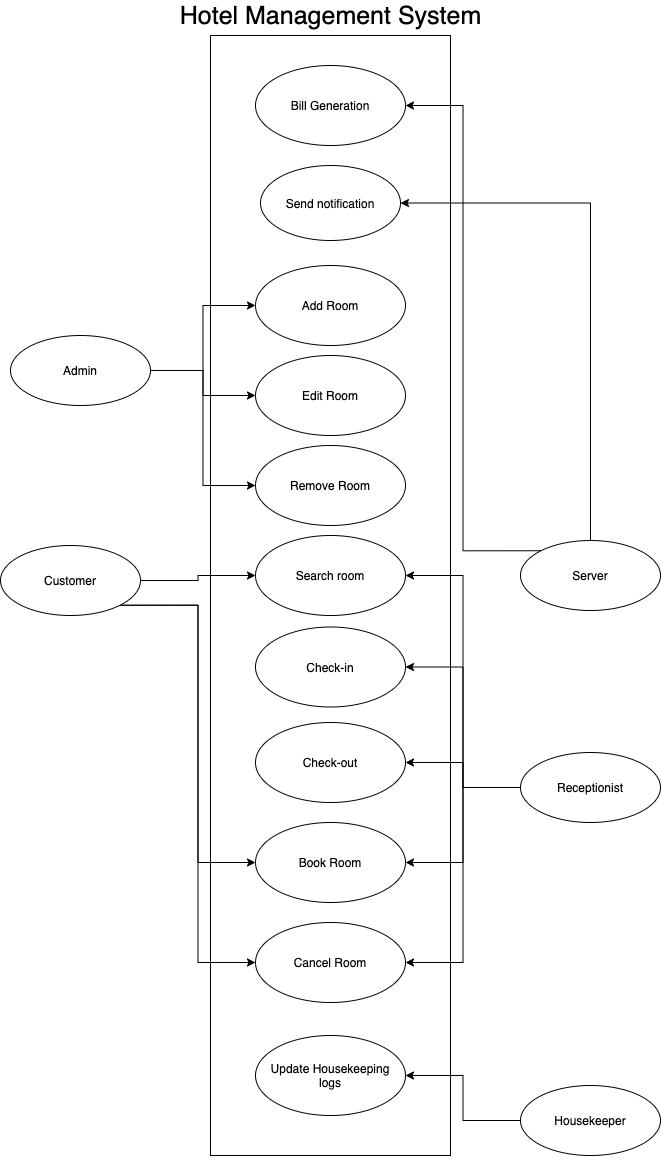

The diagram above was exported from draw.io. Its source (the exported page's mxGraphModel, read from the mxfile embedded in the PNG):
<mxGraphModel dx="1694" dy="991" grid="1" gridSize="10" guides="1" tooltips="1" connect="1" arrows="1" fold="1" page="1" pageScale="1" pageWidth="827" pageHeight="1169" math="0" shadow="0">
  <root>
    <mxCell id="0" />
    <mxCell id="1" parent="0" />
    <mxCell id="WXzXTOzOr52Bu8AYmDZM-3" value="" style="whiteSpace=wrap;html=1;" vertex="1" parent="1">
      <mxGeometry x="280" y="40" width="240" height="1120" as="geometry" />
    </mxCell>
    <mxCell id="WXzXTOzOr52Bu8AYmDZM-6" value="Add Room" style="ellipse;whiteSpace=wrap;html=1;" vertex="1" parent="1">
      <mxGeometry x="325" y="270" width="150" height="80" as="geometry" />
    </mxCell>
    <mxCell id="WXzXTOzOr52Bu8AYmDZM-7" value="Edit Room" style="ellipse;whiteSpace=wrap;html=1;" vertex="1" parent="1">
      <mxGeometry x="325" y="360" width="150" height="80" as="geometry" />
    </mxCell>
    <mxCell id="WXzXTOzOr52Bu8AYmDZM-8" value="Remove Room" style="ellipse;whiteSpace=wrap;html=1;" vertex="1" parent="1">
      <mxGeometry x="325" y="450" width="150" height="80" as="geometry" />
    </mxCell>
    <mxCell id="WXzXTOzOr52Bu8AYmDZM-9" value="Check-in" style="ellipse;whiteSpace=wrap;html=1;" vertex="1" parent="1">
      <mxGeometry x="325" y="631.5" width="150" height="80" as="geometry" />
    </mxCell>
    <mxCell id="WXzXTOzOr52Bu8AYmDZM-10" value="Check-out" style="ellipse;whiteSpace=wrap;html=1;" vertex="1" parent="1">
      <mxGeometry x="325" y="727" width="150" height="80" as="geometry" />
    </mxCell>
    <mxCell id="WXzXTOzOr52Bu8AYmDZM-11" value="Book Room" style="ellipse;whiteSpace=wrap;html=1;" vertex="1" parent="1">
      <mxGeometry x="325" y="827" width="150" height="80" as="geometry" />
    </mxCell>
    <mxCell id="WXzXTOzOr52Bu8AYmDZM-12" value="Cancel Room" style="ellipse;whiteSpace=wrap;html=1;" vertex="1" parent="1">
      <mxGeometry x="325" y="927" width="150" height="80" as="geometry" />
    </mxCell>
    <mxCell id="WXzXTOzOr52Bu8AYmDZM-13" value="Bill Generation" style="ellipse;whiteSpace=wrap;html=1;" vertex="1" parent="1">
      <mxGeometry x="325" y="70" width="150" height="80" as="geometry" />
    </mxCell>
    <mxCell id="WXzXTOzOr52Bu8AYmDZM-14" value="Search room" style="ellipse;whiteSpace=wrap;html=1;" vertex="1" parent="1">
      <mxGeometry x="325" y="540" width="150" height="80" as="geometry" />
    </mxCell>
    <mxCell id="WXzXTOzOr52Bu8AYmDZM-15" value="Update Housekeeping&lt;br&gt;logs" style="ellipse;whiteSpace=wrap;html=1;" vertex="1" parent="1">
      <mxGeometry x="325" y="1040" width="150" height="80" as="geometry" />
    </mxCell>
    <mxCell id="WXzXTOzOr52Bu8AYmDZM-32" style="edgeStyle=orthogonalEdgeStyle;rounded=0;orthogonalLoop=1;jettySize=auto;html=1;exitX=1;exitY=0.5;exitDx=0;exitDy=0;entryX=0;entryY=0.5;entryDx=0;entryDy=0;" edge="1" parent="1" source="WXzXTOzOr52Bu8AYmDZM-25" target="WXzXTOzOr52Bu8AYmDZM-14">
      <mxGeometry relative="1" as="geometry" />
    </mxCell>
    <mxCell id="WXzXTOzOr52Bu8AYmDZM-35" style="edgeStyle=orthogonalEdgeStyle;rounded=0;orthogonalLoop=1;jettySize=auto;html=1;exitX=1;exitY=1;exitDx=0;exitDy=0;entryX=0;entryY=0.5;entryDx=0;entryDy=0;" edge="1" parent="1" source="WXzXTOzOr52Bu8AYmDZM-25" target="WXzXTOzOr52Bu8AYmDZM-11">
      <mxGeometry relative="1" as="geometry" />
    </mxCell>
    <mxCell id="WXzXTOzOr52Bu8AYmDZM-36" style="edgeStyle=orthogonalEdgeStyle;rounded=0;orthogonalLoop=1;jettySize=auto;html=1;exitX=1;exitY=1;exitDx=0;exitDy=0;entryX=0;entryY=0.5;entryDx=0;entryDy=0;" edge="1" parent="1" source="WXzXTOzOr52Bu8AYmDZM-25" target="WXzXTOzOr52Bu8AYmDZM-12">
      <mxGeometry relative="1" as="geometry" />
    </mxCell>
    <mxCell id="WXzXTOzOr52Bu8AYmDZM-25" value="Customer" style="ellipse;whiteSpace=wrap;html=1;" vertex="1" parent="1">
      <mxGeometry x="70" y="550" width="140" height="70" as="geometry" />
    </mxCell>
    <mxCell id="WXzXTOzOr52Bu8AYmDZM-38" style="edgeStyle=orthogonalEdgeStyle;rounded=0;orthogonalLoop=1;jettySize=auto;html=1;exitX=0.5;exitY=0;exitDx=0;exitDy=0;entryX=1;entryY=0.5;entryDx=0;entryDy=0;" edge="1" parent="1" source="WXzXTOzOr52Bu8AYmDZM-26" target="WXzXTOzOr52Bu8AYmDZM-29">
      <mxGeometry relative="1" as="geometry">
        <Array as="points">
          <mxPoint x="660" y="208" />
        </Array>
      </mxGeometry>
    </mxCell>
    <mxCell id="WXzXTOzOr52Bu8AYmDZM-54" style="edgeStyle=orthogonalEdgeStyle;rounded=0;orthogonalLoop=1;jettySize=auto;html=1;exitX=0;exitY=0;exitDx=0;exitDy=0;entryX=1;entryY=0.5;entryDx=0;entryDy=0;" edge="1" parent="1" source="WXzXTOzOr52Bu8AYmDZM-26" target="WXzXTOzOr52Bu8AYmDZM-13">
      <mxGeometry relative="1" as="geometry" />
    </mxCell>
    <mxCell id="WXzXTOzOr52Bu8AYmDZM-26" value="Server" style="ellipse;whiteSpace=wrap;html=1;" vertex="1" parent="1">
      <mxGeometry x="590" y="545" width="140" height="70" as="geometry" />
    </mxCell>
    <mxCell id="WXzXTOzOr52Bu8AYmDZM-42" style="edgeStyle=orthogonalEdgeStyle;rounded=0;orthogonalLoop=1;jettySize=auto;html=1;exitX=0;exitY=0.5;exitDx=0;exitDy=0;entryX=1;entryY=0.5;entryDx=0;entryDy=0;" edge="1" parent="1" source="WXzXTOzOr52Bu8AYmDZM-27" target="WXzXTOzOr52Bu8AYmDZM-14">
      <mxGeometry relative="1" as="geometry" />
    </mxCell>
    <mxCell id="WXzXTOzOr52Bu8AYmDZM-43" style="edgeStyle=orthogonalEdgeStyle;rounded=0;orthogonalLoop=1;jettySize=auto;html=1;exitX=0;exitY=0.5;exitDx=0;exitDy=0;entryX=1;entryY=0.5;entryDx=0;entryDy=0;" edge="1" parent="1" source="WXzXTOzOr52Bu8AYmDZM-27" target="WXzXTOzOr52Bu8AYmDZM-9">
      <mxGeometry relative="1" as="geometry" />
    </mxCell>
    <mxCell id="WXzXTOzOr52Bu8AYmDZM-44" style="edgeStyle=orthogonalEdgeStyle;rounded=0;orthogonalLoop=1;jettySize=auto;html=1;exitX=0;exitY=0.5;exitDx=0;exitDy=0;entryX=1;entryY=0.5;entryDx=0;entryDy=0;" edge="1" parent="1" source="WXzXTOzOr52Bu8AYmDZM-27" target="WXzXTOzOr52Bu8AYmDZM-10">
      <mxGeometry relative="1" as="geometry" />
    </mxCell>
    <mxCell id="WXzXTOzOr52Bu8AYmDZM-45" style="edgeStyle=orthogonalEdgeStyle;rounded=0;orthogonalLoop=1;jettySize=auto;html=1;exitX=0;exitY=0.5;exitDx=0;exitDy=0;entryX=1;entryY=0.5;entryDx=0;entryDy=0;" edge="1" parent="1" source="WXzXTOzOr52Bu8AYmDZM-27" target="WXzXTOzOr52Bu8AYmDZM-11">
      <mxGeometry relative="1" as="geometry" />
    </mxCell>
    <mxCell id="WXzXTOzOr52Bu8AYmDZM-46" style="edgeStyle=orthogonalEdgeStyle;rounded=0;orthogonalLoop=1;jettySize=auto;html=1;exitX=0;exitY=0.5;exitDx=0;exitDy=0;entryX=1;entryY=0.5;entryDx=0;entryDy=0;" edge="1" parent="1" source="WXzXTOzOr52Bu8AYmDZM-27" target="WXzXTOzOr52Bu8AYmDZM-12">
      <mxGeometry relative="1" as="geometry" />
    </mxCell>
    <mxCell id="WXzXTOzOr52Bu8AYmDZM-27" value="Receptionist" style="ellipse;whiteSpace=wrap;html=1;" vertex="1" parent="1">
      <mxGeometry x="590" y="757" width="140" height="70" as="geometry" />
    </mxCell>
    <mxCell id="WXzXTOzOr52Bu8AYmDZM-29" value="Send notification" style="ellipse;whiteSpace=wrap;html=1;" vertex="1" parent="1">
      <mxGeometry x="330" y="170" width="140" height="75" as="geometry" />
    </mxCell>
    <mxCell id="WXzXTOzOr52Bu8AYmDZM-51" style="edgeStyle=orthogonalEdgeStyle;rounded=0;orthogonalLoop=1;jettySize=auto;html=1;exitX=1;exitY=0.5;exitDx=0;exitDy=0;entryX=0;entryY=0.5;entryDx=0;entryDy=0;" edge="1" parent="1" source="WXzXTOzOr52Bu8AYmDZM-30" target="WXzXTOzOr52Bu8AYmDZM-6">
      <mxGeometry relative="1" as="geometry" />
    </mxCell>
    <mxCell id="WXzXTOzOr52Bu8AYmDZM-52" style="edgeStyle=orthogonalEdgeStyle;rounded=0;orthogonalLoop=1;jettySize=auto;html=1;exitX=1;exitY=0.5;exitDx=0;exitDy=0;entryX=0;entryY=0.5;entryDx=0;entryDy=0;" edge="1" parent="1" source="WXzXTOzOr52Bu8AYmDZM-30" target="WXzXTOzOr52Bu8AYmDZM-7">
      <mxGeometry relative="1" as="geometry" />
    </mxCell>
    <mxCell id="WXzXTOzOr52Bu8AYmDZM-53" style="edgeStyle=orthogonalEdgeStyle;rounded=0;orthogonalLoop=1;jettySize=auto;html=1;exitX=1;exitY=0.5;exitDx=0;exitDy=0;entryX=0;entryY=0.5;entryDx=0;entryDy=0;" edge="1" parent="1" source="WXzXTOzOr52Bu8AYmDZM-30" target="WXzXTOzOr52Bu8AYmDZM-8">
      <mxGeometry relative="1" as="geometry" />
    </mxCell>
    <mxCell id="WXzXTOzOr52Bu8AYmDZM-30" value="Admin" style="ellipse;whiteSpace=wrap;html=1;" vertex="1" parent="1">
      <mxGeometry x="80" y="340" width="140" height="70" as="geometry" />
    </mxCell>
    <mxCell id="WXzXTOzOr52Bu8AYmDZM-48" style="edgeStyle=orthogonalEdgeStyle;rounded=0;orthogonalLoop=1;jettySize=auto;html=1;exitX=0;exitY=0.5;exitDx=0;exitDy=0;entryX=1;entryY=0.5;entryDx=0;entryDy=0;" edge="1" parent="1" source="WXzXTOzOr52Bu8AYmDZM-31" target="WXzXTOzOr52Bu8AYmDZM-15">
      <mxGeometry relative="1" as="geometry" />
    </mxCell>
    <mxCell id="WXzXTOzOr52Bu8AYmDZM-31" value="Housekeeper" style="ellipse;whiteSpace=wrap;html=1;" vertex="1" parent="1">
      <mxGeometry x="590" y="1090" width="140" height="70" as="geometry" />
    </mxCell>
    <mxCell id="WXzXTOzOr52Bu8AYmDZM-49" style="edgeStyle=orthogonalEdgeStyle;rounded=0;orthogonalLoop=1;jettySize=auto;html=1;exitX=0.5;exitY=1;exitDx=0;exitDy=0;" edge="1" parent="1" source="WXzXTOzOr52Bu8AYmDZM-3" target="WXzXTOzOr52Bu8AYmDZM-3">
      <mxGeometry relative="1" as="geometry" />
    </mxCell>
    <mxCell id="WXzXTOzOr52Bu8AYmDZM-55" value="&lt;font style=&quot;font-size: 25px&quot;&gt;Hotel Management System&lt;/font&gt;" style="text;html=1;align=center;verticalAlign=middle;resizable=0;points=[];autosize=1;strokeColor=none;" vertex="1" parent="1">
      <mxGeometry x="240" y="10" width="320" height="20" as="geometry" />
    </mxCell>
  </root>
</mxGraphModel>